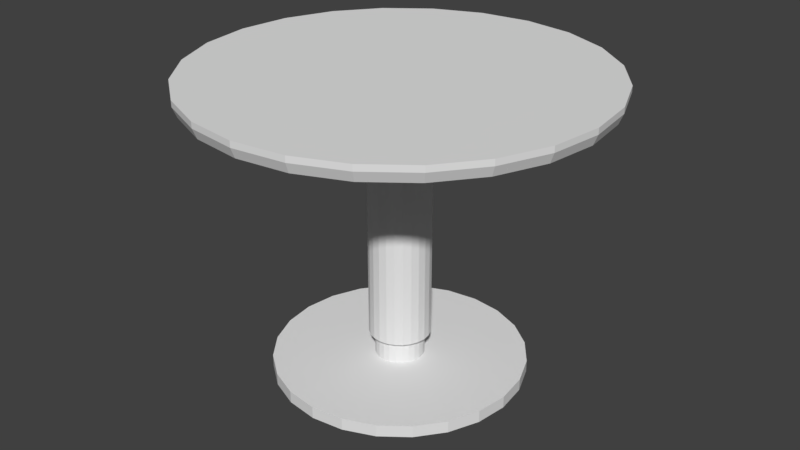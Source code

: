 # Source: diningtable_diningtable_06.blend  (saved by Blender 2.79.0; exported with 4.5.12 LTS)
import bpy
from mathutils import Matrix  # noqa: F401  (used for matrix-valued properties, if any)

bpy.ops.wm.read_factory_settings(use_empty=True)
scene = bpy.context.scene
scene.name = 'Scene'

# ---- collections
col_collection_1 = bpy.data.collections.new('Collection 1'); scene.collection.children.link(col_collection_1)

# ---- world
world_world = bpy.data.worlds.new('World'); scene.world = world_world
world_world.color = (0.05088, 0.05088, 0.05088)
world_world.use_sun_shadow = False
world_world.sun_shadow_jitter_overblur = 0.0
world_world.cycles.sampling_method = 'MANUAL'

# ---- meshes
me_diningtable_06 = bpy.data.meshes.new('diningtable_06')
me_diningtable_06.from_pydata([(0.3124, 0.0, 0.2343), (0.3017, -0.08084, 0.2343), (0.3017, 0.08084, 0.2343), (0.3124, 0.0, 0.2249), (0.2705, 0.1562, 0.2343), (0.3017, 0.08084, 0.2249), (0.3017, -0.08084, 0.2249), (0.2705, 0.1562, 0.2249), (0.2705, -0.1562, 0.2343), (0.2956, 0.07921, 0.2093), (0.3061, 0.0, 0.2093), (0.2209, 0.2209, 0.2249), (0.2209, 0.2209, 0.2343), (0.265, 0.153, 0.2093), (0.2705, -0.1562, 0.2249), (0.2956, -0.07921, 0.2093), (0.2164, 0.2164, 0.2093), (0.2209, -0.2209, 0.2343), (0.265, -0.153, 0.2093), (0.1562, 0.2705, 0.2343), (0.1562, 0.2705, 0.2249), (0.2209, -0.2209, 0.2249), (0.2164, -0.2164, 0.2093), (0.153, 0.265, 0.2093), (0.1562, -0.2705, 0.2343), (0.1562, -0.2705, 0.2249), (0.08084, 0.3017, 0.2343), (0.08084, 0.3017, 0.2249), (0.153, -0.265, 0.2093), (0.07921, 0.2956, 0.2093), (0.08084, -0.3017, 0.2343), (0.08084, -0.3017, 0.2249), (0.07921, -0.2956, 0.2093), (0.0, 0.3124, 0.2343), (0.0, 0.3124, 0.2249), (0.0, 0.3061, 0.2093), (0.0, -0.3124, 0.2343), (0.0, -0.3124, 0.2249), (0.0, -0.306, 0.2093), (-0.08084, 0.3017, 0.2343), (-0.08084, 0.3017, 0.2249), (0.02251, 0.0, 0.2093), (-0.07921, 0.2956, 0.2093), (-0.08084, -0.3017, 0.2343), (-0.08084, -0.3017, 0.2249), (-0.07921, -0.2956, 0.2093), (0.02174, -0.00583, 0.2093), (0.02174, 0.00583, 0.2093), (-0.1562, 0.2705, 0.2343), (0.0, 0.02251, 0.2093), (-0.1562, 0.2705, 0.2249), (-0.00583, -0.02174, 0.2093), (0.01949, -0.01125, 0.2093), (0.02251, 0.0, 0.1343), (0.02174, 0.00583, 0.1343), (0.01949, 0.01125, 0.2093), (-0.1185, 0.2861, 0.2249), (-0.00583, 0.02174, 0.2093), (0.00583, 0.02174, 0.2093), (-0.1161, 0.2803, 0.2093), (-0.1562, -0.2705, 0.2343), (-0.1562, -0.2705, 0.2249), (-0.153, -0.265, 0.2093), (0.0, -0.02251, 0.2093), (-0.01125, -0.01949, 0.2093), (0.01592, -0.01592, 0.2093), (0.02174, -0.00583, 0.1343), (0.01949, 0.01125, 0.1343), (0.01592, 0.01592, 0.2093), (0.0, 0.02251, 0.1343), (-0.00854, 0.02062, 0.2093), (0.00583, 0.02174, 0.1343), (0.01125, 0.01949, 0.2093), (-0.153, 0.265, 0.2093), (-0.2209, 0.2209, 0.2343), (0.00583, -0.02174, 0.2093), (-0.00583, -0.02174, 0.1343), (-0.01592, -0.01592, 0.2093), (-0.01125, -0.01949, 0.1343), (0.01125, -0.01949, 0.2093), (0.01949, -0.01125, 0.1343), (0.02386, -0.04132, 0.1343), (0.02386, 0.04132, 0.1343), (0.01235, 0.04609, 0.1343), (0.01592, 0.01592, 0.1343), (-0.00583, 0.02174, 0.1343), (-0.01125, 0.01949, 0.2093), (0.01125, 0.01949, 0.1343), (-0.2209, 0.2209, 0.2249), (-0.2209, -0.2209, 0.2343), (-0.2209, -0.2209, 0.2249), (-0.2164, -0.2164, 0.2093), (-0.02251, 0.0, 0.2093), (0.0, -0.02251, 0.1343), (-0.01949, -0.01125, 0.2093), (-0.01592, -0.01592, 0.1343), (0.01125, -0.01949, 0.1343), (0.01592, -0.01592, 0.1343), (0.01235, -0.04609, 0.1343), (0.0, 0.04771, 0.1343), (-0.00854, 0.02062, 0.1343), (-0.01592, 0.01592, 0.2093), (-0.2164, 0.2164, 0.2093), (-0.2705, 0.1562, 0.2343), (-0.02174, -0.00583, 0.2093), (-0.02174, 0.00583, 0.2093), (0.00583, -0.02174, 0.1343), (0.0, -0.04771, 0.1343), (-0.01235, -0.04609, 0.1343), (0.03374, 0.03374, 0.1343), (0.01235, -0.04609, -0.178), (0.02386, 0.04132, -0.178), (-0.2705, 0.1562, 0.2249), (-0.01235, 0.04609, 0.1343), (-0.01125, 0.01949, 0.1343), (-0.01949, 0.01125, 0.2093), (-0.2705, -0.1562, 0.2343), (-0.2705, -0.1562, 0.2249), (-0.265, -0.153, 0.2093), (-0.02174, -0.00583, 0.1343), (-0.02251, 0.0, 0.1343), (-0.01949, -0.01125, 0.1343), (-0.02386, -0.04132, 0.1343), (0.03374, 0.03374, -0.178), (0.03374, -0.03374, 0.1343), (0.02386, -0.04132, -0.178), (0.0, -0.04771, -0.178), (0.01235, 0.04609, -0.178), (0.0, 0.04771, -0.178), (-0.01592, 0.01592, 0.1343), (-0.01949, 0.01125, 0.1343), (-0.265, 0.153, 0.2093), (-0.3017, 0.08084, 0.2249), (-0.3017, 0.08084, 0.2343), (-0.02174, 0.00583, 0.1343), (-0.01235, -0.04609, -0.178), (-0.02386, -0.04132, -0.178), (0.04132, 0.02386, 0.1343), (0.04132, -0.02386, 0.1343), (0.01913, -0.03313, -0.178), (0.0099, -0.03696, -0.178), (0.01913, 0.03313, -0.178), (0.03313, 0.01913, -0.178), (-0.01235, 0.04609, -0.178), (-0.3017, -0.08084, 0.2343), (-0.3017, -0.08084, 0.2249), (-0.2956, 0.07921, 0.2093), (-0.02386, 0.04132, 0.1343), (-0.03374, -0.03374, -0.178), (0.04132, 0.02386, -0.178), (0.04132, -0.02386, -0.178), (0.03374, -0.03374, -0.178), (0.02705, -0.02705, -0.178), (0.0, -0.03826, -0.178), (0.0099, 0.03696, -0.178), (0.02705, 0.02705, -0.178), (0.03696, 0.0099, -0.178), (-0.0099, 0.03696, -0.178), (-0.0181, 0.0437, 0.1343), (-0.3124, 0.0, 0.2249), (-0.3124, 0.0, 0.2343), (-0.2956, -0.07921, 0.2093), (-0.01913, -0.03313, -0.178), (-0.02705, -0.02705, -0.178), (-0.03374, -0.03374, 0.1343), (0.04609, 0.01235, 0.1343), (0.04609, -0.01235, 0.1343), (0.04609, -0.01235, -0.178), (0.03313, -0.01913, -0.178), (0.01913, -0.03313, -0.2155), (0.0099, -0.03696, -0.2155), (0.0, -0.03826, -0.2155), (0.01913, 0.03313, -0.2155), (0.02705, 0.02705, -0.2155), (0.03313, 0.01913, -0.2155), (-0.01452, 0.03505, -0.178), (0.0, 0.03826, -0.178), (-0.0181, 0.0437, -0.178), (-0.306, 0.0, 0.2093), (-0.03374, 0.03374, 0.1343), (-0.0099, -0.03696, -0.178), (-0.03313, -0.01913, -0.178), (-0.04132, -0.02386, 0.1343), (0.04609, 0.01235, -0.178), (0.03826, 0.0, -0.178), (0.03696, -0.0099, -0.178), (0.03313, -0.01913, -0.2155), (0.02705, -0.02705, -0.2155), (-0.0099, -0.03696, -0.2155), (0.0099, 0.03696, -0.2155), (0.03696, 0.0099, -0.2155), (-0.0099, 0.03696, -0.2155), (0.0, 0.03826, -0.2155), (-0.02386, 0.04132, -0.178), (-0.01913, -0.03313, -0.2155), (-0.02705, -0.02705, -0.2155), (-0.03696, -0.0099, -0.178), (-0.04132, -0.02386, -0.178), (0.04771, 0.0, 0.1343), (0.04771, 0.0, -0.178), (0.03696, -0.0099, -0.2155), (0.0, -0.1958, -0.2155), (0.02705, -0.02705, -0.2343), (0.01913, -0.03313, -0.2343), (0.0099, -0.03696, -0.2343), (-0.05067, -0.1891, -0.2155), (0.0, -0.03826, -0.2343), (0.0, 0.1958, -0.2155), (0.0099, 0.03696, -0.2343), (0.01913, 0.03313, -0.2343), (0.03313, 0.01913, -0.2343), (0.03696, 0.0099, -0.2343), (-0.01452, 0.03505, -0.2155), (-0.01913, 0.03313, -0.178), (-0.03374, 0.03374, -0.178), (-0.03313, -0.01913, -0.2155), (-0.04132, 0.02386, 0.1343), (-0.04609, -0.01235, 0.1343), (0.03826, 0.0, -0.2155), (0.03313, -0.01913, -0.2343), (-0.0099, -0.03696, -0.2343), (0.0, 0.03826, -0.2343), (0.02705, 0.02705, -0.2343), (0.05067, 0.1891, -0.2155), (0.03826, 0.0, -0.2343), (-0.05067, 0.1891, -0.2155), (-0.01452, 0.03505, -0.2343), (-0.0099, 0.03696, -0.2343), (-0.02705, 0.02705, -0.178), (-0.04132, 0.02386, -0.178), (-0.02705, 0.02705, -0.2155), (-0.01913, -0.03313, -0.2343), (-0.03826, 0.0, -0.178), (-0.03696, -0.0099, -0.2155), (-0.03313, -0.01913, -0.2343), (-0.04609, 0.01235, 0.1343), (-0.04609, -0.01235, -0.178), (0.05067, -0.1891, -0.2155), (0.03696, -0.0099, -0.2343), (-0.05067, -0.1891, -0.2343), (0.05067, 0.1891, -0.2343), (-0.01913, 0.03313, -0.2155), (-0.01913, 0.03313, -0.2343), (-0.03313, 0.01913, -0.178), (-0.03696, 0.0099, -0.178), (-0.02705, -0.02705, -0.2343), (-0.03696, 0.0099, -0.2155), (-0.03696, -0.0099, -0.2343), (-0.03313, 0.01913, -0.2155), (-0.04609, 0.01235, -0.178), (-0.04771, 0.0, 0.1343), (0.0, -0.1958, -0.2343), (-0.09789, -0.1696, -0.2343), (0.0, 0.1958, -0.2343), (0.09789, 0.1696, -0.2343), (-0.02705, 0.02705, -0.2343), (-0.03826, 0.0, -0.2155), (-0.03826, 0.0, -0.2343), (-0.04771, 0.0, -0.178), (0.09789, -0.1696, -0.2155), (0.05067, -0.1891, -0.2343), (-0.09789, -0.1696, -0.2155), (0.09789, 0.1696, -0.2155), (-0.05067, 0.1891, -0.2343), (-0.03313, 0.01913, -0.2343), (-0.03696, 0.0099, -0.2343), (-0.1384, -0.1384, -0.2343), (0.1384, 0.1384, -0.2343), (-0.07428, 0.1793, -0.2155), (0.1384, 0.1384, -0.2155), (0.09789, -0.1696, -0.2343), (-0.1384, -0.1384, -0.2155), (-0.07428, 0.1793, -0.2343), (0.1384, -0.1384, -0.2155), (-0.09789, 0.1696, -0.2155), (-0.1384, 0.1384, -0.2155), (-0.1696, -0.09789, -0.2155), (0.1696, 0.09789, -0.2155), (0.1384, -0.1384, -0.2343), (-0.1696, -0.09789, -0.2343), (0.1696, 0.09789, -0.2343), (-0.09789, 0.1696, -0.2343), (0.1696, -0.09789, -0.2155), (0.1696, -0.09789, -0.2343), (-0.1696, 0.09789, -0.2155), (-0.1891, -0.05067, -0.2155), (0.1891, 0.05067, -0.2155), (0.1891, -0.05067, -0.2155), (-0.1384, 0.1384, -0.2343), (-0.1696, 0.09789, -0.2343), (-0.1891, -0.05067, -0.2343), (0.1891, 0.05067, -0.2343), (0.1891, -0.05067, -0.2343), (-0.1891, 0.05067, -0.2343), (-0.1891, 0.05067, -0.2155), (-0.1958, 0.0, -0.2155), (0.1958, 0.0, -0.2155), (0.1958, 0.0, -0.2343), (-0.1958, 0.0, -0.2343)], [], [(0, 1, 2), (0, 3, 1), (4, 2, 1), (2, 5, 0), (3, 0, 5), (6, 1, 3), (4, 7, 2), (8, 4, 1), (5, 2, 7), (1, 6, 8), (7, 4, 11), (12, 4, 8), (14, 8, 6), (12, 11, 4), (17, 12, 8), (8, 14, 17), (12, 19, 11), (19, 12, 17), (21, 17, 14), (20, 11, 19), (24, 19, 17), (21, 25, 17), (19, 26, 20), (26, 19, 24), (24, 17, 25), (27, 20, 26), (30, 26, 24), (25, 31, 24), (26, 33, 27), (33, 26, 30), (30, 24, 31), (34, 27, 33), (36, 33, 30), (31, 37, 30), (33, 39, 34), (39, 33, 36), (36, 30, 37), (40, 34, 39), (43, 39, 36), (37, 44, 36), (39, 48, 40), (48, 39, 43), (43, 36, 44), (40, 48, 56), (60, 48, 43), (44, 61, 43), (50, 56, 48), (74, 48, 60), (60, 43, 61), (48, 74, 50), (89, 74, 60), (61, 90, 60), (88, 50, 74), (103, 74, 89), (89, 60, 90), (88, 74, 112), (103, 112, 74), (116, 103, 89), (89, 90, 116), (112, 103, 132), (133, 103, 116), (117, 116, 90), (133, 132, 103), (144, 133, 116), (116, 117, 144), (132, 133, 159), (160, 133, 144), (145, 144, 117), (160, 159, 133), (144, 145, 160), (159, 160, 145), (5, 9, 3), (3, 10, 6), (7, 13, 5), (9, 5, 13), (10, 3, 9), (15, 6, 10), (11, 16, 7), (13, 7, 16), (13, 15, 9), (10, 9, 15), (14, 6, 18), (15, 18, 6), (11, 20, 16), (16, 18, 13), (18, 15, 13), (18, 22, 14), (23, 16, 20), (22, 18, 16), (21, 14, 22), (23, 22, 16), (20, 27, 23), (25, 21, 28), (22, 28, 21), (28, 22, 23), (29, 23, 27), (28, 32, 25), (29, 28, 23), (27, 34, 29), (31, 25, 32), (32, 28, 29), (35, 29, 34), (32, 38, 31), (35, 32, 29), (34, 40, 35), (37, 31, 38), (32, 41, 38), (41, 32, 35), (42, 35, 40), (38, 45, 37), (46, 38, 41), (47, 41, 35), (42, 49, 35), (40, 50, 42), (44, 37, 45), (45, 38, 51), (52, 38, 46), (55, 47, 35), (57, 49, 42), (49, 58, 35), (56, 50, 40), (42, 50, 59), (45, 62, 44), (51, 38, 63), (64, 45, 51), (65, 38, 52), (68, 55, 35), (70, 57, 42), (58, 72, 35), (73, 59, 50), (59, 62, 42), (61, 44, 62), (62, 45, 42), (63, 38, 75), (77, 45, 64), (79, 38, 65), (53, 81, 66), (54, 82, 53), (67, 83, 54), (72, 68, 35), (86, 70, 42), (73, 62, 59), (50, 88, 73), (62, 91, 61), (45, 92, 42), (75, 38, 79), (94, 45, 77), (80, 66, 98), (53, 82, 81), (98, 66, 81), (83, 82, 54), (84, 83, 67), (85, 99, 69), (69, 99, 71), (101, 86, 42), (71, 99, 87), (102, 62, 73), (102, 73, 88), (90, 61, 91), (91, 62, 102), (92, 45, 104), (92, 105, 42), (76, 93, 107), (78, 76, 108), (104, 45, 94), (95, 78, 108), (97, 80, 98), (82, 109, 81), (98, 81, 110), (82, 83, 111), (87, 83, 84), (113, 99, 85), (100, 113, 85), (115, 101, 42), (99, 83, 87), (88, 112, 102), (90, 91, 117), (118, 91, 102), (105, 115, 42), (93, 106, 107), (108, 76, 107), (122, 95, 108), (96, 97, 98), (106, 96, 107), (109, 82, 123), (81, 109, 124), (125, 110, 81), (110, 126, 98), (127, 111, 83), (111, 123, 82), (99, 113, 128), (114, 113, 100), (83, 99, 127), (131, 102, 112), (118, 117, 91), (131, 118, 102), (108, 107, 135), (121, 95, 122), (122, 108, 136), (107, 96, 98), (109, 123, 137), (124, 109, 138), (81, 124, 125), (107, 98, 126), (143, 128, 113), (128, 127, 99), (129, 113, 114), (112, 132, 131), (117, 118, 145), (146, 118, 131), (120, 119, 122), (119, 121, 122), (120, 147, 134), (126, 135, 107), (135, 136, 108), (136, 148, 122), (149, 137, 123), (109, 137, 138), (138, 150, 124), (151, 125, 124), (113, 158, 143), (158, 113, 129), (130, 158, 129), (134, 147, 130), (146, 131, 132), (161, 145, 118), (161, 118, 146), (147, 120, 122), (164, 122, 148), (137, 149, 165), (138, 137, 166), (150, 138, 167), (151, 124, 150), (177, 143, 158), (147, 158, 130), (132, 159, 146), (145, 161, 159), (178, 161, 146), (179, 147, 122), (164, 179, 122), (164, 148, 182), (183, 165, 149), (137, 165, 166), (166, 167, 138), (158, 147, 177), (178, 146, 159), (178, 159, 161), (147, 179, 193), (182, 179, 164), (197, 182, 148), (165, 183, 198), (198, 166, 165), (167, 166, 199), (193, 177, 147), (214, 193, 179), (216, 179, 182), (182, 197, 217), (199, 198, 183), (198, 199, 166), (214, 179, 229), (216, 229, 179), (235, 216, 182), (236, 217, 197), (217, 235, 182), (229, 216, 249), (235, 249, 216), (217, 236, 250), (250, 235, 217), (249, 235, 258), (258, 250, 236), (250, 258, 235), (46, 53, 41), (41, 54, 47), (52, 66, 46), (53, 46, 66), (54, 41, 53), (67, 47, 54), (47, 67, 55), (69, 57, 49), (71, 49, 58), (76, 63, 51), (78, 51, 64), (65, 80, 52), (66, 52, 80), (84, 55, 67), (55, 84, 68), (57, 69, 85), (49, 71, 69), (85, 70, 57), (58, 87, 71), (87, 58, 72), (93, 75, 63), (63, 76, 93), (51, 78, 76), (95, 64, 77), (64, 95, 78), (96, 65, 79), (80, 65, 97), (84, 72, 68), (70, 85, 100), (100, 86, 70), (72, 84, 87), (106, 79, 75), (75, 93, 106), (94, 95, 77), (65, 96, 97), (79, 106, 96), (86, 100, 114), (114, 101, 86), (92, 119, 104), (105, 120, 92), (104, 121, 94), (95, 94, 121), (101, 114, 129), (101, 130, 115), (119, 92, 120), (121, 104, 119), (120, 105, 134), (115, 134, 105), (130, 101, 129), (134, 115, 130), (110, 125, 139), (126, 110, 140), (127, 141, 111), (111, 142, 123), (139, 125, 152), (140, 110, 139), (153, 126, 140), (154, 141, 127), (141, 155, 111), (155, 142, 111), (142, 156, 123), (143, 157, 128), (128, 154, 127), (135, 126, 153), (136, 135, 162), (148, 136, 163), (123, 156, 149), (125, 151, 168), (152, 125, 168), (139, 152, 169), (140, 139, 170), (153, 140, 171), (141, 154, 172), (155, 141, 173), (155, 173, 142), (142, 174, 156), (175, 157, 143), (157, 176, 128), (176, 154, 128), (180, 135, 153), (162, 135, 180), (163, 136, 162), (181, 148, 163), (156, 184, 149), (150, 167, 149), (151, 150, 185), (168, 151, 185), (168, 186, 152), (187, 169, 152), (169, 170, 139), (170, 171, 140), (171, 188, 153), (189, 172, 154), (172, 173, 141), (174, 142, 173), (190, 156, 174), (157, 175, 191), (177, 175, 143), (176, 157, 192), (154, 176, 189), (180, 153, 188), (162, 180, 194), (163, 162, 195), (196, 148, 181), (163, 195, 181), (149, 167, 183), (156, 190, 184), (184, 150, 149), (184, 185, 150), (185, 200, 168), (186, 168, 200), (187, 152, 186), (169, 187, 173), (169, 187, 201), (187, 169, 202), (170, 169, 189), (170, 169, 201), (169, 170, 203), (171, 170, 189), (171, 170, 201), (170, 171, 204), (188, 171, 192), (188, 171, 205), (171, 188, 206), (189, 169, 172), (189, 207, 172), (189, 172, 208), (172, 169, 173), (172, 207, 173), (172, 173, 209), (173, 186, 174), (173, 207, 174), (174, 210, 173), (174, 200, 190), (174, 207, 190), (190, 211, 174), (212, 191, 175), (191, 192, 157), (213, 175, 177), (192, 189, 176), (188, 194, 180), (194, 195, 162), (197, 148, 196), (181, 215, 196), (215, 181, 195), (199, 183, 167), (218, 184, 190), (184, 218, 185), (200, 185, 218), (186, 200, 174), (186, 200, 201), (186, 219, 200), (187, 186, 173), (187, 186, 201), (187, 202, 186), (203, 202, 169), (204, 203, 170), (192, 171, 189), (205, 171, 201), (206, 204, 171), (191, 188, 192), (194, 188, 205), (220, 206, 188), (192, 207, 189), (209, 208, 172), (208, 221, 189), (222, 209, 173), (210, 174, 211), (222, 173, 210), (218, 190, 200), (207, 223, 190), (211, 190, 224), (212, 194, 191), (212, 225, 191), (212, 191, 226), (175, 213, 212), (191, 207, 192), (191, 192, 227), (193, 213, 177), (192, 189, 221), (214, 228, 193), (194, 188, 191), (188, 194, 220), (195, 194, 230), (195, 194, 205), (194, 195, 231), (232, 197, 196), (233, 196, 215), (215, 195, 230), (215, 195, 205), (215, 234, 195), (218, 190, 223), (218, 224, 190), (200, 218, 237), (200, 238, 218), (201, 200, 237), (219, 186, 202), (238, 200, 219), (205, 201, 239), (223, 207, 240), (241, 194, 212), (241, 225, 212), (225, 207, 191), (227, 226, 191), (226, 242, 212), (241, 212, 213), (221, 227, 192), (228, 213, 193), (243, 228, 214), (229, 244, 214), (231, 220, 194), (230, 194, 241), (245, 231, 195), (229, 197, 232), (196, 233, 232), (233, 215, 246), (233, 215, 205), (233, 247, 215), (248, 215, 230), (234, 215, 247), (245, 195, 234), (236, 197, 249), (218, 223, 237), (224, 218, 238), (201, 237, 251), (251, 239, 201), (239, 252, 205), (253, 240, 207), (240, 254, 223), (241, 212, 242), (230, 225, 241), (207, 225, 253), (213, 228, 241), (243, 248, 228), (244, 243, 214), (232, 244, 229), (230, 241, 228), (230, 241, 255), (249, 197, 229), (256, 232, 233), (246, 215, 248), (256, 233, 246), (256, 233, 205), (247, 233, 257), (230, 228, 248), (248, 225, 230), (230, 255, 248), (258, 236, 249), (237, 223, 259), (260, 251, 237), (261, 205, 252), (262, 223, 254), (242, 255, 241), (263, 253, 225), (248, 243, 246), (244, 246, 243), (232, 256, 244), (256, 257, 233), (246, 225, 248), (248, 264, 246), (246, 244, 256), (256, 225, 246), (246, 265, 256), (205, 225, 256), (264, 248, 255), (223, 262, 259), (237, 259, 260), (261, 225, 205), (252, 266, 261), (254, 267, 262), (225, 268, 263), (257, 256, 265), (265, 246, 264), (262, 269, 259), (270, 260, 259), (268, 225, 261), (271, 261, 266), (269, 262, 267), (272, 263, 268), (259, 269, 273), (259, 273, 270), (274, 268, 261), (271, 275, 261), (271, 266, 276), (269, 267, 277), (268, 274, 272), (269, 277, 273), (278, 270, 273), (275, 274, 261), (276, 275, 271), (279, 276, 266), (280, 277, 267), (281, 272, 274), (273, 277, 282), (278, 273, 283), (274, 275, 281), (284, 275, 276), (276, 279, 285), (277, 280, 286), (282, 277, 287), (282, 283, 273), (288, 281, 275), (284, 289, 275), (285, 284, 276), (290, 285, 279), (291, 286, 280), (277, 286, 287), (287, 292, 282), (283, 282, 292), (288, 275, 289), (289, 284, 293), (294, 284, 285), (285, 290, 295), (286, 291, 296), (296, 287, 286), (292, 287, 297), (294, 293, 284), (295, 294, 285), (298, 295, 290), (297, 296, 291), (296, 297, 287), (293, 294, 298), (295, 298, 294)])
_uv = me_diningtable_06.uv_layers.new(name='UVMap')
_uv.uv.foreach_set('vector', [0.117, 0.05046, 0.1862, 0.01721, 0.06058, 0.09748, 0.871, 0.6738, 0.8802, 0.6738, 0.8731, 0.7208, 0.02066, 0.1551, 0.06058, 0.09748, 0.1862, 0.01721, 0.8696, 0.6162, 0.8788, 0.6162, 0.871, 0.6738, 0.8802, 0.6738, 0.871, 0.6738, 0.8788, 0.6162, 0.8822, 0.7208, 0.8731, 0.7208, 0.8802, 0.6738, 0.8688, 0.5519, 0.878, 0.5519, 0.8696, 0.6162, 0.2633, 0.0, 0.02066, 0.1551, 0.1862, 0.01721, 0.8788, 0.6162, 0.8696, 0.6162, 0.878, 0.5519, 0.9283, 0.3166, 0.9375, 0.3166, 0.9266, 0.3637, 0.878, 0.5519, 0.8688, 0.5519, 0.878, 0.4854, 5.836e-08, 0.2193, 0.02066, 0.1551, 0.2633, 0.0, 0.9358, 0.3636, 0.9266, 0.3637, 0.9375, 0.3166, 0.8688, 0.4854, 0.878, 0.4854, 0.8688, 0.5519, 0.3431, 4.861e-08, 5.836e-08, 0.2193, 0.2633, 0.0, 0.9266, 0.3637, 0.9358, 0.3636, 0.9256, 0.4213, 0.8688, 0.4854, 0.8696, 0.4212, 0.878, 0.4854, 0.0, 0.2858, 5.836e-08, 0.2193, 0.3431, 4.861e-08, 0.9348, 0.4212, 0.9256, 0.4213, 0.9358, 0.3636, 0.8788, 0.4212, 0.878, 0.4854, 0.8696, 0.4212, 0.4203, 0.01721, 0.0, 0.2858, 0.3431, 4.861e-08, 0.9348, 0.4212, 0.9344, 0.4855, 0.9256, 0.4213, 0.8696, 0.4212, 0.871, 0.3636, 0.8788, 0.4212, 0.02067, 0.35, 0.0, 0.2858, 0.4203, 0.01721, 0.9252, 0.4855, 0.9256, 0.4213, 0.9344, 0.4855, 0.8802, 0.3636, 0.8788, 0.4212, 0.871, 0.3636, 0.4894, 0.05046, 0.02067, 0.35, 0.4203, 0.01721, 0.9344, 0.4855, 0.9348, 0.552, 0.9252, 0.4855, 0.871, 0.3636, 0.8731, 0.3166, 0.8802, 0.3636, 0.06058, 0.4076, 0.02067, 0.35, 0.4894, 0.05046, 0.9256, 0.552, 0.9252, 0.4855, 0.9348, 0.552, 0.8822, 0.3166, 0.8802, 0.3636, 0.8731, 0.3166, 0.5459, 0.09747, 0.06058, 0.4076, 0.4894, 0.05046, 0.9348, 0.552, 0.9358, 0.6162, 0.9256, 0.552, 0.9006, 0.6757, 0.899, 0.6263, 0.9098, 0.6757, 0.117, 0.4546, 0.06058, 0.4076, 0.5459, 0.09747, 0.9266, 0.6162, 0.9256, 0.552, 0.9358, 0.6162, 0.9082, 0.6263, 0.9098, 0.6757, 0.899, 0.6263, 0.5858, 0.1551, 0.117, 0.4546, 0.5459, 0.09747, 0.9358, 0.6162, 0.9375, 0.6738, 0.9266, 0.6162, 0.899, 0.6263, 0.898, 0.5671, 0.9082, 0.6263, 0.1862, 0.4879, 0.117, 0.4546, 0.5858, 0.1551, 0.9283, 0.6738, 0.9266, 0.6162, 0.9375, 0.6738, 0.9082, 0.6263, 0.898, 0.5671, 0.9077, 0.5967, 0.6064, 0.2193, 0.1862, 0.4879, 0.5858, 0.1551, 0.9643, 0.3166, 0.9628, 0.3742, 0.9551, 0.3166, 0.9072, 0.5671, 0.9077, 0.5967, 0.898, 0.5671, 0.2633, 0.5051, 0.1862, 0.4879, 0.6064, 0.2193, 0.9537, 0.3742, 0.9551, 0.3166, 0.9628, 0.3742, 0.898, 0.5671, 0.8977, 0.502, 0.9072, 0.5671, 0.6064, 0.2858, 0.2633, 0.5051, 0.6064, 0.2193, 0.9628, 0.3742, 0.9621, 0.4384, 0.9537, 0.3742, 0.9068, 0.5021, 0.9072, 0.5671, 0.8977, 0.502, 0.3432, 0.5051, 0.2633, 0.5051, 0.6064, 0.2858, 0.9529, 0.4384, 0.9537, 0.3742, 0.9621, 0.4384, 0.9068, 0.5021, 0.8977, 0.502, 0.9072, 0.4357, 0.898, 0.4356, 0.9072, 0.4357, 0.8977, 0.502, 0.5858, 0.35, 0.3432, 0.5051, 0.6064, 0.2858, 0.9529, 0.4384, 0.9621, 0.4384, 0.9529, 0.5049, 0.9072, 0.4357, 0.898, 0.4356, 0.9082, 0.3724, 0.4203, 0.4879, 0.3432, 0.5051, 0.5858, 0.35, 0.9621, 0.5049, 0.9529, 0.5049, 0.9621, 0.4384, 0.899, 0.3724, 0.9082, 0.3724, 0.898, 0.4356, 0.5459, 0.4076, 0.4203, 0.4879, 0.5858, 0.35, 0.9529, 0.5049, 0.9621, 0.5049, 0.9537, 0.5691, 0.9082, 0.3724, 0.899, 0.3724, 0.9098, 0.3166, 0.4894, 0.4546, 0.4203, 0.4879, 0.5459, 0.4076, 0.9628, 0.5691, 0.9537, 0.5691, 0.9621, 0.5049, 0.9006, 0.3166, 0.9098, 0.3166, 0.899, 0.3724, 0.9537, 0.5691, 0.9628, 0.5691, 0.9551, 0.6267, 0.9643, 0.6267, 0.9551, 0.6267, 0.9628, 0.5691, 0.8788, 0.6162, 0.8942, 0.6142, 0.8802, 0.6738, 0.8802, 0.6738, 0.8957, 0.6706, 0.8822, 0.7208, 0.878, 0.5519, 0.8935, 0.5513, 0.8788, 0.6162, 0.8942, 0.6142, 0.8788, 0.6162, 0.8935, 0.5513, 0.8957, 0.6706, 0.8802, 0.6738, 0.8942, 0.6142, 0.8977, 0.7167, 0.8822, 0.7208, 0.8957, 0.6706, 0.878, 0.4854, 0.8935, 0.4861, 0.878, 0.5519, 0.8935, 0.5513, 0.878, 0.5519, 0.8935, 0.4861, 0.1147, 0.5545, 0.0, 0.7199, 0.05937, 0.6006, 0.02025, 0.657, 0.05937, 0.6006, 0.0, 0.7199, 0.9358, 0.3636, 0.9375, 0.3166, 0.9513, 0.3667, 0.9529, 0.3206, 0.9513, 0.3667, 0.9375, 0.3166, 0.878, 0.4854, 0.8788, 0.4212, 0.8935, 0.4861, 0.1824, 0.5219, 0.0, 0.7851, 0.1147, 0.5545, 0.0, 0.7851, 0.0, 0.7199, 0.1147, 0.5545, 0.9513, 0.3667, 0.9502, 0.4231, 0.9358, 0.3636, 0.8942, 0.4232, 0.8935, 0.4861, 0.8788, 0.4212, 0.02023, 0.848, 0.0, 0.7851, 0.1824, 0.5219, 0.9348, 0.4212, 0.9358, 0.3636, 0.9502, 0.4231, 0.258, 0.5051, 0.02023, 0.848, 0.1824, 0.5219, 0.8788, 0.4212, 0.8802, 0.3636, 0.8942, 0.4232, 0.9344, 0.4855, 0.9348, 0.4212, 0.9499, 0.4861, 0.9502, 0.4231, 0.9499, 0.4861, 0.9348, 0.4212, 0.05935, 0.9045, 0.02023, 0.848, 0.258, 0.5051, 0.8957, 0.3667, 0.8942, 0.4232, 0.8802, 0.3636, 0.9499, 0.4861, 0.9502, 0.5512, 0.9344, 0.4855, 0.3362, 0.5051, 0.05935, 0.9045, 0.258, 0.5051, 0.8802, 0.3636, 0.8822, 0.3166, 0.8957, 0.3667, 0.9348, 0.552, 0.9344, 0.4855, 0.9502, 0.5512, 0.1147, 0.9505, 0.05935, 0.9045, 0.3362, 0.5051, 0.8977, 0.3207, 0.8957, 0.3667, 0.8822, 0.3166, 0.9502, 0.5512, 0.9513, 0.6142, 0.9348, 0.552, 0.4118, 0.522, 0.1147, 0.9505, 0.3362, 0.5051, 0.9098, 0.6757, 0.9082, 0.6263, 0.9252, 0.6719, 0.9358, 0.6162, 0.9348, 0.552, 0.9513, 0.6142, 0.1147, 0.9505, 0.2767, 0.7455, 0.1824, 0.9831, 0.2767, 0.7455, 0.1147, 0.9505, 0.4118, 0.522, 0.9237, 0.6235, 0.9252, 0.6719, 0.9082, 0.6263, 0.9513, 0.6142, 0.9529, 0.6706, 0.9358, 0.6162, 0.2753, 0.7502, 0.1824, 0.9831, 0.2767, 0.7455, 0.2796, 0.7414, 0.2767, 0.7455, 0.4118, 0.522, 0.4796, 0.5545, 0.3055, 0.7356, 0.4118, 0.522, 0.9082, 0.6263, 0.9072, 0.5671, 0.9237, 0.6235, 0.9375, 0.6738, 0.9358, 0.6162, 0.9529, 0.6706, 0.258, 1.0, 0.1824, 0.9831, 0.2942, 0.7707, 0.2753, 0.7549, 0.1824, 0.9831, 0.2753, 0.7502, 0.2837, 0.738, 0.2796, 0.7414, 0.4118, 0.522, 0.3105, 0.738, 0.3055, 0.7356, 0.4796, 0.5545, 0.3055, 0.7356, 0.3, 0.7343, 0.4118, 0.522, 0.6064, 0.5383, 0.6064, 0.5051, 0.6064, 0.5716, 0.9237, 0.6235, 0.9072, 0.5671, 0.9232, 0.5944, 0.9797, 0.3197, 0.9783, 0.3762, 0.9643, 0.3166, 0.2942, 0.7707, 0.1824, 0.9831, 0.2887, 0.7695, 0.3, 0.7707, 0.258, 1.0, 0.2942, 0.7707, 0.2767, 0.7596, 0.1824, 0.9831, 0.2753, 0.7549, 0.2887, 0.7356, 0.2837, 0.738, 0.4118, 0.522, 0.3126, 0.7397, 0.3105, 0.738, 0.4796, 0.5545, 0.3, 0.7343, 0.2942, 0.7344, 0.4118, 0.522, 0.9227, 0.5654, 0.9232, 0.5944, 0.9072, 0.5671, 0.5072, 0.5776, 0.3362, 1.0, 0.4796, 0.5545, 0.9628, 0.3742, 0.9643, 0.3166, 0.9783, 0.3762, 0.3362, 1.0, 0.258, 1.0, 0.4796, 0.5545, 0.2887, 0.7695, 0.1824, 0.9831, 0.2837, 0.7671, 0.3055, 0.7695, 0.258, 1.0, 0.3, 0.7707, 0.2796, 0.7637, 0.1824, 0.9831, 0.2767, 0.7596, 0.7483, 0.5921, 0.7886, 0.5954, 0.7538, 0.5933, 0.7425, 0.5921, 0.7083, 0.5866, 0.7483, 0.5921, 0.737, 0.5933, 0.7022, 0.5954, 0.7425, 0.5921, 0.2942, 0.7344, 0.2887, 0.7356, 0.4118, 0.522, 0.3146, 0.7414, 0.3126, 0.7397, 0.4796, 0.5545, 0.5349, 0.6006, 0.3362, 1.0, 0.5072, 0.5776, 0.9072, 0.5671, 0.9068, 0.5021, 0.9227, 0.5654, 0.9783, 0.3762, 0.9776, 0.4391, 0.9628, 0.3742, 0.258, 1.0, 0.3175, 0.7596, 0.4796, 0.5545, 0.2837, 0.7671, 0.1824, 0.9831, 0.2796, 0.7637, 0.3105, 0.7671, 0.258, 1.0, 0.3055, 0.7695, 0.7588, 0.5957, 0.7538, 0.5933, 0.7917, 0.6052, 0.7483, 0.5921, 0.7083, 0.5866, 0.7886, 0.5954, 0.7917, 0.6052, 0.7538, 0.5933, 0.7886, 0.5954, 0.7022, 0.5954, 0.7083, 0.5866, 0.7425, 0.5921, 0.732, 0.5957, 0.7022, 0.5954, 0.737, 0.5933, 0.7236, 0.6127, 0.6991, 0.6052, 0.7236, 0.6079, 0.7236, 0.6079, 0.6991, 0.6052, 0.725, 0.6033, 0.3175, 0.7455, 0.3146, 0.7414, 0.4796, 0.5545, 0.725, 0.6033, 0.6991, 0.6052, 0.7279, 0.5991, 0.574, 0.657, 0.3362, 1.0, 0.5349, 0.6006, 0.9223, 0.5017, 0.9227, 0.5654, 0.9068, 0.5021, 0.9621, 0.4384, 0.9628, 0.3742, 0.9776, 0.4391, 0.4118, 0.9831, 0.3362, 1.0, 0.574, 0.657, 0.3175, 0.7596, 0.258, 1.0, 0.3146, 0.7637, 0.3175, 0.7596, 0.319, 0.7549, 0.4796, 0.5545, 0.7658, 0.6173, 0.7673, 0.6127, 0.7917, 0.6153, 0.7629, 0.6214, 0.7658, 0.6173, 0.7886, 0.6252, 0.3146, 0.7637, 0.258, 1.0, 0.3105, 0.7671, 0.7588, 0.6248, 0.7629, 0.6214, 0.7886, 0.6252, 0.7629, 0.5991, 0.7588, 0.5957, 0.7917, 0.6052, 0.7083, 0.5866, 0.7169, 0.5794, 0.7886, 0.5954, 0.7896, 0.5717, 0.7774, 0.5717, 0.7896, 0.3171, 0.6256, 0.5716, 0.6151, 0.5714, 0.6256, 0.317, 0.7279, 0.5991, 0.7022, 0.5954, 0.732, 0.5957, 0.6991, 0.6154, 0.6991, 0.6052, 0.7236, 0.6127, 0.7243, 0.615, 0.6991, 0.6154, 0.7236, 0.6127, 0.319, 0.7502, 0.3175, 0.7455, 0.4796, 0.5545, 0.6991, 0.6052, 0.7022, 0.5954, 0.7279, 0.5991, 0.9068, 0.5021, 0.9072, 0.4357, 0.9223, 0.5017, 0.9621, 0.4384, 0.9776, 0.4391, 0.9621, 0.5049, 0.4795, 0.9506, 0.4118, 0.9831, 0.574, 0.657, 0.319, 0.7549, 0.319, 0.7502, 0.4796, 0.5545, 0.7673, 0.6127, 0.7673, 0.6079, 0.7917, 0.6153, 0.7886, 0.6252, 0.7658, 0.6173, 0.7917, 0.6153, 0.7825, 0.634, 0.7588, 0.6248, 0.7886, 0.6252, 0.7658, 0.6032, 0.7629, 0.5991, 0.7917, 0.6052, 0.7673, 0.6079, 0.7658, 0.6032, 0.7917, 0.6153, 0.6374, 0.5717, 0.6256, 0.5716, 0.6374, 0.3171, 0.7886, 0.5954, 0.7169, 0.5794, 0.7825, 0.5866, 0.7774, 0.3171, 0.7896, 0.3171, 0.7774, 0.5717, 0.7896, 0.3171, 0.8014, 0.317, 0.7896, 0.5717, 0.6151, 0.3169, 0.6256, 0.317, 0.6151, 0.5714, 0.6256, 0.317, 0.6374, 0.3171, 0.6256, 0.5716, 0.7464, 0.5712, 0.7374, 0.5714, 0.7464, 0.3166, 0.7251, 0.6173, 0.6991, 0.6154, 0.7243, 0.615, 0.6151, 0.5714, 0.6064, 0.5712, 0.6151, 0.3169, 0.9227, 0.4366, 0.9223, 0.5017, 0.9072, 0.4357, 0.9776, 0.5042, 0.9621, 0.5049, 0.9776, 0.4391, 0.5942, 0.72, 0.4795, 0.9506, 0.574, 0.657, 0.812, 0.5714, 0.8014, 0.5716, 0.812, 0.3168, 0.7538, 0.6272, 0.7588, 0.6248, 0.7825, 0.634, 0.8583, 0.3167, 0.8688, 0.3169, 0.8583, 0.5713, 0.7917, 0.6153, 0.7658, 0.6032, 0.7917, 0.6052, 0.6374, 0.5717, 0.6374, 0.3171, 0.6496, 0.5717, 0.7825, 0.5866, 0.7169, 0.5794, 0.7738, 0.5794, 0.7774, 0.5717, 0.7656, 0.5716, 0.7774, 0.3171, 0.8014, 0.5716, 0.7896, 0.5717, 0.8014, 0.317, 0.7374, 0.3168, 0.7464, 0.3166, 0.7374, 0.5714, 0.6064, 0.3166, 0.6151, 0.3169, 0.6064, 0.5712, 0.7279, 0.6215, 0.6991, 0.6154, 0.7251, 0.6173, 0.9072, 0.4357, 0.9082, 0.3724, 0.9227, 0.4366, 0.9621, 0.5049, 0.9776, 0.5042, 0.9628, 0.5691, 0.5942, 0.7851, 0.4795, 0.9506, 0.5942, 0.72, 0.7425, 0.6285, 0.7483, 0.6285, 0.7825, 0.634, 0.7483, 0.6285, 0.7538, 0.6272, 0.7825, 0.634, 0.7425, 0.6285, 0.7023, 0.6252, 0.737, 0.6272, 0.8014, 0.317, 0.812, 0.3168, 0.8014, 0.5716, 0.8688, 0.5714, 0.8583, 0.5713, 0.8688, 0.3169, 0.8583, 0.5713, 0.8465, 0.5712, 0.8583, 0.3167, 0.6496, 0.3171, 0.6496, 0.5717, 0.6374, 0.3171, 0.7169, 0.5794, 0.7275, 0.5743, 0.7738, 0.5794, 0.7551, 0.5714, 0.7551, 0.3168, 0.7656, 0.5716, 0.7656, 0.317, 0.7774, 0.3171, 0.7656, 0.5716, 0.7374, 0.5714, 0.732, 0.5715, 0.7374, 0.3168, 0.7007, 0.6203, 0.6991, 0.6154, 0.7279, 0.6215, 0.732, 0.6248, 0.7007, 0.6203, 0.7279, 0.6215, 0.737, 0.6272, 0.7023, 0.6252, 0.732, 0.6248, 0.9237, 0.3746, 0.9227, 0.4366, 0.9082, 0.3724, 0.9783, 0.5672, 0.9628, 0.5691, 0.9776, 0.5042, 0.5348, 0.9045, 0.4795, 0.9506, 0.5942, 0.7851, 0.7023, 0.6252, 0.7425, 0.6285, 0.7825, 0.634, 0.8465, 0.3166, 0.8583, 0.3167, 0.8465, 0.5712, 0.6496, 0.5717, 0.6496, 0.3171, 0.6614, 0.5716, 0.7738, 0.5794, 0.7275, 0.5743, 0.7633, 0.5743, 0.7551, 0.3168, 0.7551, 0.5714, 0.7464, 0.3166, 0.7656, 0.317, 0.7656, 0.5716, 0.7551, 0.3168, 0.732, 0.3169, 0.7374, 0.3168, 0.732, 0.5715, 0.7023, 0.6252, 0.7007, 0.6203, 0.732, 0.6248, 0.9082, 0.3724, 0.9098, 0.3166, 0.9237, 0.3746, 0.9628, 0.5691, 0.9783, 0.5672, 0.9643, 0.6267, 0.574, 0.8481, 0.5348, 0.9045, 0.5942, 0.7851, 0.7084, 0.634, 0.7023, 0.6252, 0.7825, 0.634, 0.7739, 0.6411, 0.7084, 0.634, 0.7825, 0.634, 0.8465, 0.3166, 0.8465, 0.5712, 0.8343, 0.3166, 0.6614, 0.317, 0.6614, 0.5716, 0.6496, 0.3171, 0.7275, 0.5743, 0.7393, 0.5717, 0.7633, 0.5743, 0.7464, 0.5712, 0.7464, 0.3166, 0.7551, 0.5714, 0.732, 0.5715, 0.7265, 0.5716, 0.732, 0.3169, 0.9252, 0.32, 0.9237, 0.3746, 0.9098, 0.3166, 0.9797, 0.6236, 0.9643, 0.6267, 0.9783, 0.5672, 0.7265, 0.5716, 0.7146, 0.5716, 0.7265, 0.317, 0.7633, 0.6462, 0.7084, 0.634, 0.7739, 0.6411, 0.8343, 0.5712, 0.8343, 0.3166, 0.8465, 0.5712, 0.6614, 0.5716, 0.6614, 0.317, 0.672, 0.5714, 0.7515, 0.5717, 0.7633, 0.5743, 0.7393, 0.5717, 0.6806, 0.3166, 0.6806, 0.5712, 0.672, 0.3169, 0.7265, 0.317, 0.732, 0.3169, 0.7265, 0.5716, 0.7146, 0.317, 0.7265, 0.317, 0.7146, 0.5716, 0.717, 0.6412, 0.7084, 0.634, 0.7633, 0.6462, 0.8343, 0.3166, 0.8343, 0.5712, 0.8225, 0.3167, 0.672, 0.3169, 0.672, 0.5714, 0.6614, 0.317, 0.672, 0.5714, 0.672, 0.3169, 0.6806, 0.5712, 0.7146, 0.317, 0.7146, 0.5716, 0.7024, 0.317, 0.7024, 0.5716, 0.7024, 0.317, 0.7146, 0.5716, 0.7275, 0.6462, 0.717, 0.6412, 0.7633, 0.6462, 0.8225, 0.5713, 0.8225, 0.3167, 0.8343, 0.5712, 0.7515, 0.6489, 0.7275, 0.6462, 0.7633, 0.6462, 0.7024, 0.317, 0.7024, 0.5716, 0.6908, 0.3169, 0.6908, 0.5715, 0.6908, 0.3169, 0.7024, 0.5716, 0.8225, 0.3167, 0.8225, 0.5713, 0.812, 0.3169, 0.7393, 0.6489, 0.7275, 0.6462, 0.7515, 0.6489, 0.6908, 0.3169, 0.6908, 0.5715, 0.6806, 0.3167, 0.812, 0.5714, 0.812, 0.3169, 0.8225, 0.5713, 0.6806, 0.5713, 0.6806, 0.3167, 0.6908, 0.5715, 0.7419, 0.71, 0.7468, 0.649, 0.7468, 0.7101, 0.8977, 0.737, 0.9027, 0.6758, 0.9027, 0.7369, 0.7365, 0.71, 0.7419, 0.6489, 0.7419, 0.71, 0.7468, 0.649, 0.7419, 0.71, 0.7419, 0.6489, 0.9027, 0.6758, 0.8977, 0.737, 0.8977, 0.6759, 0.9082, 0.6757, 0.9027, 0.7369, 0.9027, 0.6758, 0.9027, 0.7369, 0.9082, 0.6757, 0.9082, 0.7368, 0.7727, 0.7102, 0.7671, 0.6491, 0.7727, 0.6491, 0.7777, 0.7101, 0.7727, 0.6491, 0.7777, 0.649, 0.6848, 0.7101, 0.6807, 0.6489, 0.6848, 0.649, 0.6898, 0.7102, 0.6848, 0.649, 0.6898, 0.6491, 0.7307, 0.71, 0.7365, 0.6489, 0.7365, 0.71, 0.7419, 0.6489, 0.7365, 0.71, 0.7365, 0.6489, 0.914, 0.6757, 0.9082, 0.7368, 0.9082, 0.6757, 0.9082, 0.7368, 0.914, 0.6757, 0.914, 0.7368, 0.7671, 0.6491, 0.7727, 0.7102, 0.7671, 0.7102, 0.7727, 0.6491, 0.7777, 0.7101, 0.7727, 0.7102, 0.7671, 0.7102, 0.7643, 0.6491, 0.7671, 0.6491, 0.9245, 0.737, 0.9195, 0.6758, 0.9245, 0.6759, 0.9195, 0.6758, 0.9245, 0.737, 0.9195, 0.7369, 0.7157, 0.6491, 0.72, 0.7101, 0.7157, 0.7102, 0.6807, 0.6489, 0.6848, 0.7101, 0.6807, 0.7099, 0.6848, 0.649, 0.6898, 0.7102, 0.6848, 0.7101, 0.6953, 0.7102, 0.6898, 0.6491, 0.6953, 0.6491, 0.6898, 0.6491, 0.6953, 0.7102, 0.6898, 0.7102, 0.7251, 0.6489, 0.7307, 0.71, 0.7251, 0.71, 0.7365, 0.6489, 0.7307, 0.71, 0.7307, 0.6489, 0.914, 0.6757, 0.9195, 0.7369, 0.914, 0.7368, 0.7643, 0.6491, 0.7671, 0.7102, 0.7643, 0.7102, 0.7643, 0.7102, 0.7614, 0.6491, 0.7643, 0.6491, 0.9195, 0.7369, 0.914, 0.6757, 0.9195, 0.6758, 0.72, 0.649, 0.7251, 0.71, 0.72, 0.7101, 0.72, 0.7101, 0.7157, 0.6491, 0.72, 0.649, 0.7011, 0.6491, 0.6953, 0.7102, 0.6953, 0.6491, 0.7307, 0.71, 0.7251, 0.6489, 0.7307, 0.6489, 0.7251, 0.71, 0.72, 0.649, 0.7251, 0.6489, 0.7614, 0.6491, 0.7643, 0.7102, 0.7614, 0.7102, 0.7614, 0.7102, 0.7558, 0.6491, 0.7614, 0.6491, 0.7116, 0.649, 0.7066, 0.7102, 0.7066, 0.6491, 0.7157, 0.6489, 0.7116, 0.7101, 0.7116, 0.649, 0.7066, 0.6491, 0.7011, 0.7102, 0.7011, 0.6491, 0.6953, 0.7102, 0.7011, 0.6491, 0.7011, 0.7102, 0.7558, 0.6491, 0.7614, 0.7102, 0.7558, 0.7102, 0.7558, 0.6491, 0.7508, 0.7101, 0.7508, 0.649, 0.7066, 0.7102, 0.7116, 0.649, 0.7116, 0.7101, 0.7011, 0.7102, 0.7066, 0.6491, 0.7066, 0.7102, 0.7116, 0.7101, 0.7157, 0.6489, 0.7157, 0.7099, 0.7508, 0.649, 0.7468, 0.71, 0.7468, 0.6489, 0.7508, 0.7101, 0.7558, 0.6491, 0.7558, 0.7102, 0.7468, 0.71, 0.7508, 0.649, 0.7508, 0.7101, 0.6096, 0.5954, 0.6157, 0.5866, 0.623, 0.5913, 0.6064, 0.6052, 0.6096, 0.5954, 0.6181, 0.5984, 0.6991, 0.6052, 0.6874, 0.5983, 0.6959, 0.5954, 0.6959, 0.5954, 0.6756, 0.5855, 0.6898, 0.5866, 0.623, 0.5913, 0.6157, 0.5866, 0.63, 0.5855, 0.6181, 0.5984, 0.6096, 0.5954, 0.623, 0.5913, 0.6156, 0.6062, 0.6064, 0.6052, 0.6181, 0.5984, 0.6899, 0.6062, 0.6874, 0.5983, 0.6991, 0.6052, 0.6874, 0.5983, 0.6825, 0.5913, 0.6959, 0.5954, 0.6825, 0.5913, 0.6756, 0.5855, 0.6959, 0.5954, 0.6756, 0.5855, 0.6671, 0.5814, 0.6898, 0.5866, 0.6959, 0.6252, 0.6874, 0.6222, 0.6991, 0.6153, 0.6991, 0.6153, 0.6899, 0.6062, 0.6991, 0.6052, 0.6064, 0.6154, 0.6064, 0.6052, 0.6156, 0.6062, 0.6096, 0.6252, 0.6064, 0.6154, 0.6182, 0.6222, 0.6157, 0.634, 0.6096, 0.6252, 0.6231, 0.6293, 0.6898, 0.5866, 0.6671, 0.5814, 0.6812, 0.5794, 0.6157, 0.5866, 0.6243, 0.5794, 0.6384, 0.5815, 0.63, 0.5855, 0.6157, 0.5866, 0.6384, 0.5815, 0.6436, 0.7338, 0.6435, 0.7417, 0.6069, 0.7338, 0.6436, 0.7256, 0.6436, 0.7338, 0.6069, 0.7256, 0.6435, 0.7178, 0.6436, 0.7256, 0.6069, 0.7178, 0.7469, 0.723, 0.747, 0.7159, 0.7835, 0.723, 0.7468, 0.7309, 0.7469, 0.723, 0.7835, 0.7309, 0.7468, 0.7309, 0.7835, 0.7309, 0.7468, 0.739, 0.7468, 0.739, 0.7835, 0.739, 0.7469, 0.7469, 0.6849, 0.6257, 0.6874, 0.6222, 0.6959, 0.6252, 0.6874, 0.6222, 0.6899, 0.6143, 0.6991, 0.6153, 0.6899, 0.6143, 0.6899, 0.6062, 0.6991, 0.6153, 0.6156, 0.6144, 0.6064, 0.6154, 0.6156, 0.6062, 0.6182, 0.6222, 0.6064, 0.6154, 0.6156, 0.6144, 0.6231, 0.6293, 0.6096, 0.6252, 0.6182, 0.6222, 0.63, 0.635, 0.6157, 0.634, 0.6231, 0.6293, 0.6671, 0.5814, 0.6576, 0.5793, 0.6812, 0.5794, 0.6349, 0.5743, 0.6466, 0.5717, 0.6812, 0.5794, 0.6243, 0.5794, 0.6349, 0.5743, 0.6479, 0.5793, 0.6384, 0.5815, 0.6243, 0.5794, 0.6479, 0.5793, 0.6434, 0.7487, 0.6067, 0.7487, 0.6435, 0.7417, 0.6069, 0.7417, 0.6069, 0.7338, 0.6435, 0.7417, 0.6069, 0.7338, 0.6069, 0.7256, 0.6436, 0.7338, 0.6069, 0.7256, 0.6069, 0.7178, 0.6436, 0.7256, 0.6069, 0.7178, 0.6067, 0.7107, 0.6435, 0.7178, 0.7837, 0.7159, 0.7835, 0.723, 0.747, 0.7159, 0.7835, 0.723, 0.7835, 0.7309, 0.7469, 0.723, 0.7835, 0.739, 0.7468, 0.739, 0.7835, 0.7309, 0.7835, 0.7469, 0.7469, 0.7469, 0.7835, 0.739, 0.6809, 0.7481, 0.6809, 0.7445, 0.7176, 0.7481, 0.6929, 0.6295, 0.6849, 0.6257, 0.6959, 0.6252, 0.6812, 0.7542, 0.6809, 0.7481, 0.7178, 0.7542, 0.747, 0.7159, 0.7473, 0.7102, 0.7837, 0.7159, 0.6434, 0.7107, 0.6435, 0.7178, 0.6067, 0.7107, 0.6439, 0.7178, 0.6441, 0.7107, 0.6805, 0.7178, 0.6438, 0.7256, 0.6439, 0.7178, 0.6805, 0.7256, 0.6385, 0.6391, 0.6157, 0.634, 0.63, 0.635, 0.6438, 0.7256, 0.6805, 0.7256, 0.6438, 0.7338, 0.6812, 0.5794, 0.6466, 0.5717, 0.6706, 0.5743, 0.7469, 0.7469, 0.7835, 0.7469, 0.747, 0.7539, 0.6576, 0.5793, 0.6349, 0.5743, 0.6812, 0.5794, 0.6576, 0.5793, 0.6479, 0.5793, 0.6349, 0.5743, 0.6431, 0.7545, 0.6064, 0.7545, 0.6434, 0.7487, 0.6067, 0.7487, 0.6434, 0.7487, 0.6064, 0.7545, 0.6069, 0.7417, 0.6435, 0.7417, 0.6067, 0.7487, 0.6064, 0.6839, 0.6064, 0.6757, 0.6485, 0.6489, 0.8193, 0.1335, 0.8108, 0.1295, 0.9736, 0.0972, 0.8872, 0.7435, 0.8872, 0.7515, 0.8688, 0.7435, 0.609, 0.6917, 0.6064, 0.6839, 0.6664, 0.655, 0.8262, 0.1393, 0.8193, 0.1335, 0.9736, 0.0972, 0.8872, 0.7515, 0.8873, 0.7588, 0.8689, 0.7515, 0.6139, 0.6988, 0.609, 0.6917, 0.6664, 0.655, 0.8311, 0.1464, 0.8262, 0.1393, 0.9736, 0.0972, 0.8873, 0.7588, 0.8875, 0.7648, 0.869, 0.7587, 0.6208, 0.7045, 0.6139, 0.6988, 0.6733, 0.6608, 0.8337, 0.1542, 0.8311, 0.1464, 0.9866, 0.1375, 0.7468, 0.7102, 0.7465, 0.7159, 0.7284, 0.7102, 0.6664, 0.655, 0.6064, 0.6839, 0.6579, 0.651, 0.7594, 0.1624, 0.6194, 0.2194, 0.7594, 0.1542, 0.935, 0.737, 0.9348, 0.744, 0.9167, 0.737, 0.6579, 0.651, 0.6064, 0.6839, 0.6485, 0.6489, 0.7594, 0.1542, 0.6194, 0.2194, 0.7619, 0.1464, 0.9348, 0.744, 0.9347, 0.7519, 0.9165, 0.744, 0.6485, 0.6489, 0.609, 0.6679, 0.6387, 0.6489, 0.7619, 0.1464, 0.6194, 0.2194, 0.7668, 0.1393, 0.9347, 0.76, 0.9164, 0.76, 0.9347, 0.7519, 0.6387, 0.6489, 0.6139, 0.6608, 0.6292, 0.651, 0.7668, 0.1393, 0.6194, 0.2194, 0.7737, 0.1335, 0.9348, 0.7679, 0.9165, 0.7679, 0.9347, 0.76, 0.7175, 0.7445, 0.7176, 0.7481, 0.6809, 0.7445, 0.7176, 0.7481, 0.7178, 0.7542, 0.6809, 0.7481, 0.6825, 0.6293, 0.6849, 0.6257, 0.6929, 0.6295, 0.784, 0.7102, 0.7837, 0.7159, 0.7473, 0.7102, 0.6807, 0.7107, 0.6805, 0.7178, 0.6441, 0.7107, 0.6805, 0.7178, 0.6805, 0.7256, 0.6439, 0.7178, 0.6243, 0.6412, 0.6157, 0.634, 0.6385, 0.6391, 0.6438, 0.7338, 0.6805, 0.7338, 0.6439, 0.7417, 0.6805, 0.7338, 0.6438, 0.7338, 0.6805, 0.7256, 0.6588, 0.5717, 0.6706, 0.5743, 0.6466, 0.5717, 0.7837, 0.7539, 0.747, 0.7539, 0.7835, 0.7469, 0.747, 0.7539, 0.7837, 0.7539, 0.7473, 0.7597, 0.784, 0.7597, 0.7473, 0.7597, 0.7837, 0.7539, 0.609, 0.6679, 0.6139, 0.6608, 0.6387, 0.6489, 0.8014, 0.1274, 0.7916, 0.1274, 0.9736, 0.0972, 0.8872, 0.7354, 0.8689, 0.7354, 0.8873, 0.7276, 0.6064, 0.6757, 0.609, 0.6679, 0.6485, 0.6489, 0.8108, 0.1295, 0.8014, 0.1274, 0.9736, 0.0972, 0.8872, 0.7435, 0.8688, 0.7435, 0.8872, 0.7354, 0.8689, 0.7515, 0.8688, 0.7435, 0.8872, 0.7515, 0.869, 0.7587, 0.8689, 0.7515, 0.8873, 0.7588, 0.6733, 0.6608, 0.6139, 0.6988, 0.6664, 0.655, 0.9866, 0.1375, 0.8311, 0.1464, 0.9736, 0.0972, 0.8692, 0.7648, 0.869, 0.7587, 0.8875, 0.7648, 0.6782, 0.6678, 0.6208, 0.7045, 0.6733, 0.6608, 0.8337, 0.1624, 0.8337, 0.1542, 0.9866, 0.1375, 0.7282, 0.7159, 0.7284, 0.7102, 0.7465, 0.7159, 0.7619, 0.1702, 0.6194, 0.2194, 0.7594, 0.1624, 0.9165, 0.744, 0.9167, 0.737, 0.9348, 0.744, 0.898, 0.7808, 0.8978, 0.7737, 0.9164, 0.7807, 0.9164, 0.7519, 0.9165, 0.744, 0.9347, 0.7519, 0.9164, 0.76, 0.9347, 0.76, 0.9165, 0.7679, 0.9164, 0.7519, 0.9347, 0.7519, 0.9164, 0.76, 0.6208, 0.655, 0.6292, 0.651, 0.6139, 0.6608, 0.6194, 0.2194, 0.6064, 0.1791, 0.7737, 0.1335, 0.9165, 0.7679, 0.9348, 0.7679, 0.9167, 0.775, 0.6795, 0.6718, 0.6293, 0.7086, 0.6782, 0.6678, 0.7702, 0.1802, 0.6444, 0.2555, 0.7668, 0.1773, 0.916, 0.7617, 0.916, 0.7658, 0.8977, 0.7618, 0.6809, 0.7445, 0.6808, 0.7409, 0.7175, 0.7445, 0.7668, 0.1773, 0.6194, 0.2194, 0.7619, 0.1702, 0.916, 0.7658, 0.9162, 0.7737, 0.8977, 0.7659, 0.6898, 0.634, 0.6825, 0.6293, 0.6929, 0.6295, 0.9162, 0.7737, 0.9164, 0.7807, 0.8978, 0.7737, 0.6812, 0.6411, 0.6756, 0.635, 0.6898, 0.634, 0.6293, 0.7086, 0.6208, 0.7045, 0.6782, 0.6678, 0.7465, 0.7159, 0.7463, 0.723, 0.7282, 0.7159, 0.6387, 0.7107, 0.6293, 0.7086, 0.6807, 0.6839, 0.8311, 0.1702, 0.8337, 0.1624, 0.9866, 0.1375, 0.7463, 0.723, 0.7463, 0.7308, 0.728, 0.723, 0.6479, 0.6412, 0.6243, 0.6412, 0.6385, 0.6391, 0.6805, 0.7417, 0.6439, 0.7417, 0.6805, 0.7338, 0.6485, 0.7107, 0.6387, 0.7107, 0.6807, 0.6839, 0.8262, 0.1773, 0.8311, 0.1702, 0.9866, 0.1375, 0.7463, 0.739, 0.7279, 0.739, 0.7463, 0.7308, 0.7822, 0.1295, 0.7737, 0.1335, 0.6064, 0.1791, 0.935, 0.775, 0.9167, 0.775, 0.9348, 0.7679, 0.7916, 0.1274, 0.7822, 0.1295, 0.9486, 0.0611, 0.8873, 0.7276, 0.869, 0.7276, 0.8875, 0.7208, 0.9736, 0.0972, 0.7916, 0.1274, 0.9486, 0.0611, 0.8689, 0.7354, 0.8872, 0.7354, 0.8688, 0.7435, 0.869, 0.7276, 0.8873, 0.7276, 0.8689, 0.7354, 0.9817, 0.5405, 0.9806, 0.5044, 1.0, 0.5405, 0.8133, 0.6009, 0.8146, 0.5714, 0.8317, 0.6009, 0.6807, 0.6757, 0.6293, 0.7086, 0.6795, 0.6718, 0.7737, 0.1831, 0.6444, 0.2555, 0.7702, 0.1802, 0.6444, 0.2555, 0.6194, 0.2194, 0.7668, 0.1773, 0.8977, 0.7659, 0.8977, 0.7618, 0.916, 0.7658, 0.8977, 0.7618, 0.8977, 0.7577, 0.916, 0.7617, 0.7175, 0.7409, 0.7175, 0.7445, 0.6808, 0.7409, 0.8978, 0.7737, 0.8977, 0.7659, 0.9162, 0.7737, 0.6756, 0.635, 0.6825, 0.6293, 0.6898, 0.634, 0.6671, 0.6391, 0.6756, 0.635, 0.6812, 0.6411, 0.6707, 0.6462, 0.6577, 0.6412, 0.6812, 0.6411, 0.728, 0.723, 0.7282, 0.7159, 0.7463, 0.723, 0.6807, 0.6839, 0.6293, 0.7086, 0.6807, 0.6757, 0.7279, 0.7308, 0.728, 0.723, 0.7463, 0.7308, 0.6707, 0.6462, 0.6243, 0.6412, 0.6479, 0.6412, 0.6439, 0.7417, 0.6805, 0.7417, 0.6441, 0.7487, 0.6579, 0.7086, 0.6485, 0.7107, 0.6733, 0.6988, 0.8193, 0.1831, 0.8262, 0.1773, 0.9866, 0.1375, 0.7463, 0.7469, 0.728, 0.7469, 0.7463, 0.739, 0.6782, 0.6917, 0.6485, 0.7107, 0.6807, 0.6839, 0.7279, 0.739, 0.7463, 0.739, 0.728, 0.7469, 0.7279, 0.7308, 0.7463, 0.7308, 0.7279, 0.739, 0.6349, 0.6462, 0.6243, 0.6412, 0.6589, 0.6489, 0.7822, 0.1295, 0.6064, 0.1791, 0.9486, 0.0611, 0.8692, 0.7208, 0.8875, 0.7208, 0.869, 0.7276, 0.9806, 0.5044, 0.98, 0.4642, 0.999, 0.5044, 0.999, 0.5044, 1.0, 0.5405, 0.9806, 0.5044, 0.812, 0.5717, 0.811, 0.6078, 0.7936, 0.5717, 0.8329, 0.5714, 0.8317, 0.6009, 0.8146, 0.5714, 0.8317, 0.6009, 0.8308, 0.637, 0.8133, 0.6009, 0.916, 0.7576, 0.916, 0.7617, 0.8977, 0.7577, 0.7822, 0.1871, 0.6444, 0.2555, 0.7737, 0.1831, 0.8348, 0.7965, 0.8338, 0.7656, 0.8531, 0.7966, 0.6808, 0.7409, 0.6807, 0.7329, 0.7175, 0.7409, 0.6807, 0.7248, 0.7174, 0.7248, 0.6807, 0.7329, 0.6577, 0.6412, 0.6671, 0.6391, 0.6812, 0.6411, 0.6479, 0.6412, 0.6577, 0.6412, 0.6707, 0.6462, 0.7174, 0.7329, 0.7175, 0.7409, 0.6807, 0.7329, 0.916, 0.7498, 0.916, 0.7576, 0.8977, 0.7498, 0.6589, 0.6489, 0.6243, 0.6412, 0.6707, 0.6462, 0.6807, 0.7487, 0.6441, 0.7487, 0.6805, 0.7417, 0.6733, 0.6988, 0.6485, 0.7107, 0.6782, 0.6917, 0.6664, 0.7045, 0.6579, 0.7086, 0.6733, 0.6988, 0.8109, 0.1871, 0.8193, 0.1831, 0.9866, 0.1375, 0.728, 0.7469, 0.7463, 0.7469, 0.7282, 0.7539, 0.7174, 0.7329, 0.6807, 0.7329, 0.7174, 0.7248, 0.7916, 0.1892, 0.6444, 0.2555, 0.7822, 0.1871, 0.916, 0.7498, 0.8977, 0.7498, 0.9162, 0.7427, 0.6467, 0.6489, 0.6349, 0.6462, 0.6589, 0.6489, 0.9486, 0.0611, 0.6064, 0.1791, 0.9132, 0.03163, 0.9983, 0.4641, 0.999, 0.5044, 0.98, 0.4642, 0.7927, 0.6078, 0.7936, 0.5717, 0.811, 0.6078, 0.8124, 0.637, 0.8133, 0.6009, 0.8308, 0.637, 0.8977, 0.7577, 0.8977, 0.7498, 0.916, 0.7576, 0.8521, 0.7656, 0.8531, 0.7966, 0.8338, 0.7656, 0.7174, 0.7248, 0.6807, 0.7248, 0.7175, 0.717, 0.6808, 0.717, 0.7175, 0.717, 0.6807, 0.7248, 0.681, 0.7102, 0.7177, 0.7102, 0.6808, 0.717, 0.7465, 0.7539, 0.7282, 0.7539, 0.7463, 0.7469, 0.8014, 0.1892, 0.6444, 0.2555, 0.7916, 0.1892, 0.9162, 0.7427, 0.8978, 0.7428, 0.9164, 0.737, 0.7175, 0.717, 0.6808, 0.717, 0.7177, 0.7102, 0.8109, 0.1871, 0.6444, 0.2555, 0.8014, 0.1892, 0.7468, 0.7597, 0.7284, 0.7597, 0.7465, 0.7539, 0.9866, 0.1375, 0.6444, 0.2555, 0.8109, 0.1871, 0.8978, 0.7428, 0.9162, 0.7427, 0.8977, 0.7498, 0.6064, 0.1791, 0.6064, 0.1375, 0.9132, 0.03163, 0.98, 0.4642, 0.9797, 0.4225, 0.9983, 0.4641, 0.9866, 0.1791, 0.6444, 0.2555, 0.9866, 0.1375, 0.811, 0.6078, 0.8106, 0.648, 0.7927, 0.6078, 0.8308, 0.637, 0.8303, 0.6773, 0.8124, 0.637, 0.8338, 0.7656, 0.8335, 0.747, 0.8521, 0.7656, 0.7282, 0.7539, 0.7465, 0.7539, 0.7284, 0.7597, 0.898, 0.737, 0.9164, 0.737, 0.8978, 0.7428, 0.6064, 0.1375, 0.6194, 0.0972, 0.9132, 0.03163, 0.9981, 0.4224, 0.9983, 0.4641, 0.9797, 0.4225, 0.6621, 0.2702, 0.6444, 0.2555, 0.9866, 0.1791, 0.7922, 0.648, 0.7927, 0.6078, 0.8106, 0.648, 0.812, 0.6773, 0.8124, 0.637, 0.8303, 0.6773, 0.8518, 0.747, 0.8521, 0.7656, 0.8335, 0.747, 0.9132, 0.03163, 0.6194, 0.0972, 0.8699, 0.01078, 0.9797, 0.4225, 0.98, 0.3822, 0.9981, 0.4224, 0.6798, 0.285, 0.6621, 0.2702, 0.9866, 0.1791, 0.9736, 0.2194, 0.7232, 0.3058, 0.9866, 0.1791, 0.7922, 0.648, 0.8106, 0.648, 0.7922, 0.6897, 0.812, 0.6773, 0.8303, 0.6773, 0.812, 0.7189, 0.8335, 0.747, 0.8332, 0.7284, 0.8518, 0.747, 0.6194, 0.0972, 0.6444, 0.0611, 0.8699, 0.01078, 0.9983, 0.3822, 0.9981, 0.4224, 0.98, 0.3822, 0.7232, 0.3058, 0.6798, 0.285, 0.9866, 0.1791, 0.9486, 0.2555, 0.7232, 0.3058, 0.9736, 0.2194, 0.8106, 0.6897, 0.7922, 0.6897, 0.8106, 0.648, 0.8303, 0.7189, 0.812, 0.7189, 0.8303, 0.6773, 0.8515, 0.7285, 0.8518, 0.747, 0.8332, 0.7284, 0.8699, 0.01078, 0.6444, 0.0611, 0.8215, 0.0, 0.9983, 0.3822, 0.98, 0.3822, 0.999, 0.3461, 0.8332, 0.7284, 0.8329, 0.6877, 0.8515, 0.7285, 0.7715, 0.3166, 0.7232, 0.3058, 0.9486, 0.2555, 0.7922, 0.6897, 0.8106, 0.6897, 0.7927, 0.73, 0.812, 0.7189, 0.8303, 0.7189, 0.8124, 0.7592, 0.8215, 0.0, 0.6444, 0.0611, 0.7715, 1.215e-08, 0.9806, 0.3461, 0.999, 0.3461, 0.98, 0.3822, 0.8513, 0.6877, 0.8515, 0.7285, 0.8329, 0.6877, 0.8332, 0.6461, 0.8515, 0.6461, 0.8329, 0.6877, 0.9132, 0.285, 0.7715, 0.3166, 0.9486, 0.2555, 0.811, 0.73, 0.7927, 0.73, 0.8106, 0.6897, 0.8308, 0.7592, 0.8124, 0.7592, 0.8303, 0.7189, 0.6444, 0.0611, 0.6798, 0.03163, 0.7715, 1.215e-08, 0.9817, 0.3167, 1.0, 0.3166, 0.9806, 0.3461, 0.999, 0.3461, 0.9806, 0.3461, 1.0, 0.3166, 0.8513, 0.6877, 0.8329, 0.6877, 0.8515, 0.6461, 0.8515, 0.6461, 0.8332, 0.6461, 0.8521, 0.6064, 0.8215, 0.3166, 0.7715, 0.3166, 0.9132, 0.285, 0.7927, 0.73, 0.811, 0.73, 0.7936, 0.7661, 0.8124, 0.7592, 0.8308, 0.7592, 0.8133, 0.7953, 0.7231, 0.01079, 0.7715, 1.215e-08, 0.6798, 0.03163, 0.8329, 0.8248, 0.8146, 0.8248, 0.8317, 0.7953, 0.8338, 0.6064, 0.8521, 0.6064, 0.8332, 0.6461, 0.8699, 0.3058, 0.8215, 0.3166, 0.9132, 0.285, 0.812, 0.7661, 0.7936, 0.7661, 0.811, 0.73, 0.8317, 0.7953, 0.8133, 0.7953, 0.8308, 0.7592, 0.8133, 0.7953, 0.8317, 0.7953, 0.8146, 0.8248, 0.8521, 0.6064, 0.8338, 0.6064, 0.8531, 0.5715, 0.8348, 0.5714, 0.8531, 0.5715, 0.8338, 0.6064])
me_diningtable_06.use_remesh_preserve_volume = False
me_diningtable_06.use_remesh_preserve_attributes = False
me_diningtable_06.use_mirror_vertex_groups = False
me_diningtable_06.update()

# ---- objects
ob_diningtable_06 = bpy.data.objects.new('diningtable_06', me_diningtable_06)

# ---- transforms, parenting, visibility, modifiers, constraints
ob_diningtable_06.location = (0.0, 0.0, 0.0)
ob_diningtable_06.lineart.crease_threshold = 0.0

# ---- collection membership
col_collection_1.objects.link(ob_diningtable_06)

# ---- scene / render settings (as saved in the file)
scene.frame_start = 1; scene.frame_end = 250; scene.frame_set(1)
scene.render.engine = 'BLENDER_EEVEE_NEXT'
scene.render.resolution_percentage = 50
scene.render.dither_intensity = 0.0
scene.cycles.use_denoising = False
scene.cycles.samples = 128
scene.cycles.sampling_pattern = 'TABULATED_SOBOL'
scene.cycles.use_adaptive_sampling = False
scene.cycles.use_light_tree = False
scene.cycles.blur_glossy = 0.0
scene.cycles.sample_clamp_indirect = 0.0
scene.view_settings.view_transform = 'Standard'
bpy.context.view_layer.update()

# ---- added for rendering (the .blend has no active camera and no usable light): camera, sun
cam_auto = bpy.data.cameras.new('AutoCamera')
cam_auto.lens = 50.0
cam_auto.sensor_width = 36.0
cam_auto.clip_end = 1000.0
ob_auto_camera = bpy.data.objects.new('AutoCamera', cam_auto)
scene.collection.objects.link(ob_auto_camera)
ob_auto_camera.location = (0.92523, -1.11028, 0.740184)
ob_auto_camera.rotation_euler = (1.09748, -7.21219e-08, 0.694738)
scene.camera = ob_auto_camera
light_auto_sun = bpy.data.lights.new('AutoSun', 'SUN')
light_auto_sun.energy = 3.0
light_auto_sun.angle = 0.0523599
ob_auto_sun = bpy.data.objects.new('AutoSun', light_auto_sun)
scene.collection.objects.link(ob_auto_sun)
ob_auto_sun.rotation_euler = (0.872665, 0.174533, 0.523599)
bpy.context.view_layer.update()

